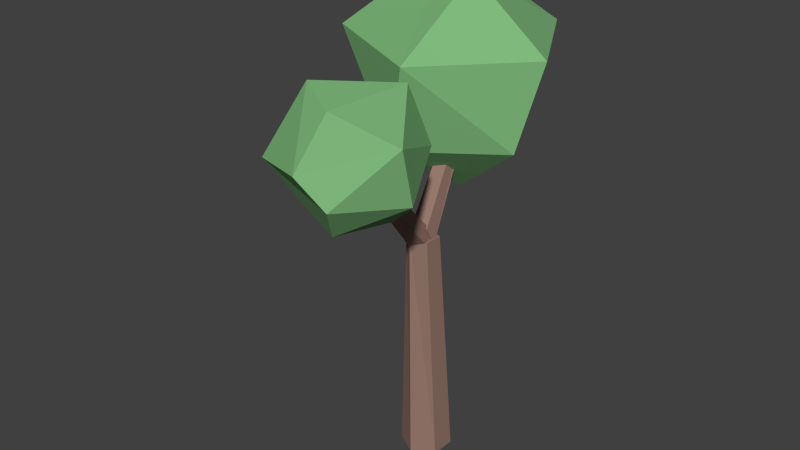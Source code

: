 # Source: low_poly_tree_2.blend  (saved by Blender 2.76.0; exported with 4.5.12 LTS)
import bpy
from mathutils import Matrix  # noqa: F401  (used for matrix-valued properties, if any)

bpy.ops.wm.read_factory_settings(use_empty=True)
scene = bpy.context.scene
scene.name = 'Scene'

# ---- collections
col_collection_1 = bpy.data.collections.new('Collection 1'); scene.collection.children.link(col_collection_1)

# ---- materials (node trees are filled in below, after node groups)
mat_leaves = bpy.data.materials.new('Leaves')
mat_leaves.alpha_threshold = 0.0
mat_leaves.use_transparent_shadow = False
mat_leaves.diffuse_color = (0.2122, 0.4851, 0.2016, 1.0)
mat_leaves.roughness = 0.5
mat_leaves.specular_intensity = 0.0
mat_bark = bpy.data.materials.new('Bark')
mat_bark.alpha_threshold = 0.0
mat_bark.use_transparent_shadow = False
mat_bark.diffuse_color = (0.3185, 0.1946, 0.1559, 1.0)
mat_bark.roughness = 0.5
mat_bark.specular_intensity = 0.0

# ---- material node trees

# ---- world
world_world = bpy.data.worlds.new('World'); scene.world = world_world
world_world.color = (0.05088, 0.05088, 0.05088)
world_world.use_sun_shadow = False
world_world.sun_shadow_jitter_overblur = 0.0
world_world.cycles.sampling_method = 'MANUAL'
world_world.cycles.sample_map_resolution = 256

# ---- meshes
me_icosphere = bpy.data.meshes.new('Icosphere')
me_icosphere.from_pydata([(0.01402, -0.5499, 3.237), (0.1648, -1.822, 3.488), (-0.3041, -0.8269, 3.816), (0.336, -0.7135, 3.942), (0.7774, -1.308, 3.701), (-0.06541, -1.403, 4.062), (0.3632, -0.9208, 2.836), (0.2526, -1.515, 2.899), (0.7474, -1.15, 3.167), (-0.3274, -0.9815, 2.98), (0.479, -0.5896, 3.419), (0.4138, -1.735, 3.23), (-0.408, -1.58, 3.403), (-0.5037, -1.167, 3.305), (0.2944, -1.576, 3.953), (-0.02826, 1.467, 2.852), (-0.04307, -0.3531, 3.884), (-0.8219, 1.462, 3.93), (0.2031, 1.603, 3.884), (0.7907, 0.5356, 3.884), (-0.4159, 0.7945, 4.63), (-0.0596, 0.5356, 2.508), (-0.2414, -0.2273, 3.045), (0.6097, 0.3858, 3.045), (-1.088, 0.665, 2.897), (-1.128, 0.1441, 3.926), (-1.282, 0.665, 3.515), (0.1011, 0.4188, 4.526), (0.0, 0.2427, -0.05265), (-0.03753, 0.05508, 2.253), (0.2102, 0.1214, -0.05265), (0.1211, 0.003581, 2.253), (0.2102, -0.1214, -0.05265), (0.1211, -0.1796, 2.253), (-2.122e-08, -0.2427, -0.05265), (-0.03753, -0.2277, 2.253), (-0.2102, -0.1214, -0.05265), (-0.117, -0.1746, 2.236), (-0.2102, 0.1214, -0.05265), (-0.1962, 0.003581, 2.253), (0.1018, -0.1503, 2.21), (-0.06699, -0.007906, 2.338), (0.03815, -1.082, 3.268), (0.07255, -0.03858, 2.301), (0.1015, -1.096, 3.251), (0.1516, -1.06, 3.276), (-0.04375, -0.2269, 2.193), (-0.1099, -0.1952, 2.22), (0.1383, -1.009, 3.318), (0.07493, -0.9949, 3.335), (-0.2087, 0.01698, 2.259), (0.02485, -1.032, 3.31), (0.1161, -0.07417, 2.195), (-0.1094, 0.02185, 2.245), (-0.1405, 0.8174, 3.779), (0.03324, 0.04022, 2.212), (-0.07961, 0.8252, 3.765), (-0.06213, 0.8698, 3.724), (0.09406, -0.1503, 2.371), (-0.04864, -0.1687, 2.404), (-0.1056, 0.9066, 3.697), (-0.1665, 0.8988, 3.711), (-0.2099, 0.01814, 2.258), (-0.184, 0.8542, 3.752)], [], [(6, 9, 0), (0, 9, 2), (8, 4, 11), (7, 11, 12), (0, 2, 3), (10, 3, 4), (1, 4, 14), (12, 1, 5), (2, 12, 5), (3, 2, 5), (4, 3, 14), (14, 3, 5), (5, 1, 14), (13, 12, 2), (12, 11, 1), (11, 4, 1), (10, 0, 3), (2, 9, 13), (13, 9, 12), (9, 7, 12), (7, 8, 11), (8, 10, 4), (6, 0, 10), (6, 7, 9), (8, 6, 10), (6, 8, 7), (21, 24, 15), (15, 24, 17), (23, 19, 16), (22, 16, 25), (15, 17, 18), (15, 18, 19), (16, 19, 27), (25, 16, 20), (17, 25, 20), (18, 17, 20), (19, 18, 27), (27, 18, 20), (20, 16, 27), (26, 25, 17), (17, 24, 26), (26, 24, 25), (24, 22, 25), (22, 23, 16), (23, 15, 19), (21, 22, 24), (23, 21, 15), (21, 23, 22), (28, 29, 31, 30), (30, 31, 33, 32), (32, 33, 35, 34), (34, 35, 37, 36), (31, 29, 39, 37, 35, 33), (38, 39, 29, 28), (36, 37, 39, 38), (28, 30, 32, 34, 36, 38), (41, 43, 40, 46, 47, 50), (47, 42, 51, 50), (41, 49, 48, 43), (43, 48, 45, 40), (46, 44, 42, 47), (48, 49, 51, 42, 44, 45), (40, 45, 44, 46), (50, 51, 49, 41), (58, 56, 54, 59), (60, 61, 63, 54, 56, 57), (52, 57, 56, 58), (53, 55, 52, 58, 59, 62), (55, 60, 57, 52), (62, 63, 61, 53), (53, 61, 60, 55), (59, 54, 63, 62)])
me_icosphere.polygons.foreach_set('material_index', [0, 0, 0, 0, 0, 0, 0, 0, 0, 0, 0, 0, 0, 0, 0, 0, 0, 0, 0, 0, 0, 0, 0, 0, 0, 0, 0, 0, 0, 0, 0, 0, 0, 0, 0, 0, 0, 0, 0, 0, 0, 0, 0, 0, 0, 0, 0, 0, 1, 1, 1, 1, 1, 1, 1, 1, 1, 1, 1, 1, 1, 1, 1, 1, 1, 1, 1, 1, 1, 1, 1, 1])
me_icosphere.materials.append(mat_leaves)
me_icosphere.materials.append(mat_bark)
me_icosphere.use_remesh_preserve_volume = False
me_icosphere.use_remesh_preserve_attributes = False
me_icosphere.use_mirror_vertex_groups = False
me_icosphere.update()

# ---- objects
ob_tree = bpy.data.objects.new('Tree', me_icosphere)

# ---- transforms, parenting, visibility, modifiers, constraints
ob_tree.location = (0.0, 0.0, 0.0)
ob_tree.lineart.crease_threshold = 0.0

# ---- collection membership
col_collection_1.objects.link(ob_tree)

# ---- scene / render settings (as saved in the file)
scene.frame_start = 1; scene.frame_end = 250; scene.frame_set(1)
scene.render.engine = 'BLENDER_EEVEE_NEXT'
scene.render.resolution_percentage = 50
scene.render.dither_intensity = 0.0
scene.cycles.use_denoising = False
scene.cycles.samples = 10
scene.cycles.sampling_pattern = 'TABULATED_SOBOL'
scene.cycles.light_sampling_threshold = 0.0
scene.cycles.use_adaptive_sampling = False
scene.cycles.use_light_tree = False
scene.cycles.blur_glossy = 0.0
scene.cycles.pixel_filter_type = 'GAUSSIAN'
scene.cycles.sample_clamp_indirect = 0.0
scene.view_settings.view_transform = 'Standard'
bpy.context.view_layer.update()

# ---- added for rendering (the .blend has no active camera and no usable light): camera, sun
cam_auto = bpy.data.cameras.new('AutoCamera')
cam_auto.lens = 50.0
cam_auto.sensor_width = 36.0
cam_auto.clip_end = 1000.0
ob_auto_camera = bpy.data.objects.new('AutoCamera', cam_auto)
scene.collection.objects.link(ob_auto_camera)
ob_auto_camera.location = (5.45426, -6.94931, 6.84825)
ob_auto_camera.rotation_euler = (1.09748, -7.21219e-08, 0.694738)
scene.camera = ob_auto_camera
light_auto_sun = bpy.data.lights.new('AutoSun', 'SUN')
light_auto_sun.energy = 3.0
light_auto_sun.angle = 0.0523599
ob_auto_sun = bpy.data.objects.new('AutoSun', light_auto_sun)
scene.collection.objects.link(ob_auto_sun)
ob_auto_sun.rotation_euler = (0.872665, 0.174533, 0.523599)
bpy.context.view_layer.update()
